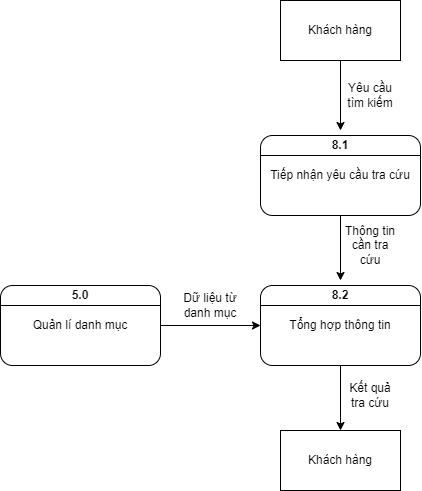

The diagram above was exported from draw.io. Its source (the exported page's mxGraphModel, read from the mxfile embedded in the PNG):
<mxGraphModel dx="1038" dy="521" grid="1" gridSize="10" guides="1" tooltips="1" connect="1" arrows="1" fold="1" page="1" pageScale="1" pageWidth="827" pageHeight="1169" math="0" shadow="0">
  <root>
    <mxCell id="0" />
    <mxCell id="1" parent="0" />
    <mxCell id="PkJnJOQZgGnbhrO-4fGf-1" value="Khách hàng" style="rounded=0;whiteSpace=wrap;html=1;" parent="1" vertex="1">
      <mxGeometry x="310" y="60" width="120" height="60" as="geometry" />
    </mxCell>
    <mxCell id="PkJnJOQZgGnbhrO-4fGf-2" value="" style="endArrow=classic;html=1;rounded=0;exitX=0.5;exitY=1;exitDx=0;exitDy=0;entryX=0.5;entryY=0;entryDx=0;entryDy=0;" parent="1" source="PkJnJOQZgGnbhrO-4fGf-1" target="PkJnJOQZgGnbhrO-4fGf-6" edge="1">
      <mxGeometry width="50" height="50" relative="1" as="geometry">
        <mxPoint x="390" y="330" as="sourcePoint" />
        <mxPoint x="370" y="190" as="targetPoint" />
      </mxGeometry>
    </mxCell>
    <mxCell id="PkJnJOQZgGnbhrO-4fGf-3" value="Yêu cầu tìm kiếm" style="text;html=1;strokeColor=none;fillColor=none;align=center;verticalAlign=middle;whiteSpace=wrap;rounded=0;" parent="1" vertex="1">
      <mxGeometry x="370" y="140" width="60" height="30" as="geometry" />
    </mxCell>
    <mxCell id="PkJnJOQZgGnbhrO-4fGf-4" value="Tiếp nhận yêu cầu tra cứu" style="rounded=1;whiteSpace=wrap;html=1;" parent="1" vertex="1">
      <mxGeometry x="290" y="195" width="160" height="80" as="geometry" />
    </mxCell>
    <mxCell id="PkJnJOQZgGnbhrO-4fGf-5" value="" style="endArrow=none;html=1;rounded=0;entryX=1;entryY=0.25;entryDx=0;entryDy=0;exitX=0;exitY=0.25;exitDx=0;exitDy=0;" parent="1" source="PkJnJOQZgGnbhrO-4fGf-4" target="PkJnJOQZgGnbhrO-4fGf-4" edge="1">
      <mxGeometry width="50" height="50" relative="1" as="geometry">
        <mxPoint x="500" y="275" as="sourcePoint" />
        <mxPoint x="550" y="225" as="targetPoint" />
      </mxGeometry>
    </mxCell>
    <mxCell id="PkJnJOQZgGnbhrO-4fGf-6" value="&lt;b&gt;8.1&lt;/b&gt;" style="text;html=1;strokeColor=none;fillColor=none;align=center;verticalAlign=middle;whiteSpace=wrap;rounded=0;fontSize=12;fontColor=none;" parent="1" vertex="1">
      <mxGeometry x="340" y="190" width="60" height="30" as="geometry" />
    </mxCell>
    <mxCell id="PkJnJOQZgGnbhrO-4fGf-7" value="Tổng hợp thông tin" style="rounded=1;whiteSpace=wrap;html=1;" parent="1" vertex="1">
      <mxGeometry x="290" y="345" width="160" height="80" as="geometry" />
    </mxCell>
    <mxCell id="PkJnJOQZgGnbhrO-4fGf-8" value="" style="endArrow=none;html=1;rounded=0;entryX=1;entryY=0.25;entryDx=0;entryDy=0;exitX=0;exitY=0.25;exitDx=0;exitDy=0;" parent="1" source="PkJnJOQZgGnbhrO-4fGf-7" target="PkJnJOQZgGnbhrO-4fGf-7" edge="1">
      <mxGeometry width="50" height="50" relative="1" as="geometry">
        <mxPoint x="500" y="425" as="sourcePoint" />
        <mxPoint x="550" y="375" as="targetPoint" />
      </mxGeometry>
    </mxCell>
    <mxCell id="PkJnJOQZgGnbhrO-4fGf-9" value="&lt;b&gt;8.2&lt;/b&gt;" style="text;html=1;strokeColor=none;fillColor=none;align=center;verticalAlign=middle;whiteSpace=wrap;rounded=0;fontSize=12;fontColor=none;" parent="1" vertex="1">
      <mxGeometry x="340" y="340" width="60" height="30" as="geometry" />
    </mxCell>
    <mxCell id="PkJnJOQZgGnbhrO-4fGf-10" value="" style="endArrow=classic;html=1;rounded=0;exitX=0.5;exitY=1;exitDx=0;exitDy=0;entryX=0.5;entryY=0;entryDx=0;entryDy=0;" parent="1" source="PkJnJOQZgGnbhrO-4fGf-4" target="PkJnJOQZgGnbhrO-4fGf-9" edge="1">
      <mxGeometry width="50" height="50" relative="1" as="geometry">
        <mxPoint x="390" y="420" as="sourcePoint" />
        <mxPoint x="440" y="370" as="targetPoint" />
      </mxGeometry>
    </mxCell>
    <mxCell id="PkJnJOQZgGnbhrO-4fGf-11" value="Quản lí danh mục" style="rounded=1;whiteSpace=wrap;html=1;" parent="1" vertex="1">
      <mxGeometry x="30" y="345" width="160" height="80" as="geometry" />
    </mxCell>
    <mxCell id="PkJnJOQZgGnbhrO-4fGf-12" value="" style="endArrow=none;html=1;rounded=0;entryX=1;entryY=0.25;entryDx=0;entryDy=0;exitX=0;exitY=0.25;exitDx=0;exitDy=0;" parent="1" source="PkJnJOQZgGnbhrO-4fGf-11" target="PkJnJOQZgGnbhrO-4fGf-11" edge="1">
      <mxGeometry width="50" height="50" relative="1" as="geometry">
        <mxPoint x="240" y="425" as="sourcePoint" />
        <mxPoint x="290" y="375" as="targetPoint" />
      </mxGeometry>
    </mxCell>
    <mxCell id="PkJnJOQZgGnbhrO-4fGf-13" value="&lt;b&gt;5.0&lt;/b&gt;" style="text;html=1;strokeColor=none;fillColor=none;align=center;verticalAlign=middle;whiteSpace=wrap;rounded=0;fontSize=12;fontColor=none;" parent="1" vertex="1">
      <mxGeometry x="80" y="340" width="60" height="30" as="geometry" />
    </mxCell>
    <mxCell id="PkJnJOQZgGnbhrO-4fGf-14" value="" style="endArrow=classic;html=1;rounded=0;exitX=1;exitY=0.5;exitDx=0;exitDy=0;entryX=0;entryY=0.5;entryDx=0;entryDy=0;" parent="1" source="PkJnJOQZgGnbhrO-4fGf-11" target="PkJnJOQZgGnbhrO-4fGf-7" edge="1">
      <mxGeometry width="50" height="50" relative="1" as="geometry">
        <mxPoint x="390" y="420" as="sourcePoint" />
        <mxPoint x="440" y="370" as="targetPoint" />
      </mxGeometry>
    </mxCell>
    <mxCell id="PkJnJOQZgGnbhrO-4fGf-15" value="Dữ liệu từ danh mục" style="text;html=1;strokeColor=none;fillColor=none;align=center;verticalAlign=middle;whiteSpace=wrap;rounded=0;" parent="1" vertex="1">
      <mxGeometry x="210" y="340" width="60" height="50" as="geometry" />
    </mxCell>
    <mxCell id="PkJnJOQZgGnbhrO-4fGf-16" value="" style="endArrow=classic;html=1;rounded=0;exitX=0.5;exitY=1;exitDx=0;exitDy=0;entryX=0.5;entryY=0;entryDx=0;entryDy=0;" parent="1" source="PkJnJOQZgGnbhrO-4fGf-7" target="PkJnJOQZgGnbhrO-4fGf-22" edge="1">
      <mxGeometry width="50" height="50" relative="1" as="geometry">
        <mxPoint x="390" y="510" as="sourcePoint" />
        <mxPoint x="370" y="490" as="targetPoint" />
      </mxGeometry>
    </mxCell>
    <mxCell id="PkJnJOQZgGnbhrO-4fGf-17" value="Thông tin cần tra cứu" style="text;html=1;strokeColor=none;fillColor=none;align=center;verticalAlign=middle;whiteSpace=wrap;rounded=0;" parent="1" vertex="1">
      <mxGeometry x="370" y="290" width="60" height="30" as="geometry" />
    </mxCell>
    <mxCell id="PkJnJOQZgGnbhrO-4fGf-18" value="Kết quả tra cứu" style="text;html=1;strokeColor=none;fillColor=none;align=center;verticalAlign=middle;whiteSpace=wrap;rounded=0;" parent="1" vertex="1">
      <mxGeometry x="370" y="440" width="60" height="30" as="geometry" />
    </mxCell>
    <mxCell id="PkJnJOQZgGnbhrO-4fGf-22" value="Khách hàng" style="rounded=0;whiteSpace=wrap;html=1;" parent="1" vertex="1">
      <mxGeometry x="310" y="490" width="120" height="60" as="geometry" />
    </mxCell>
  </root>
</mxGraphModel>